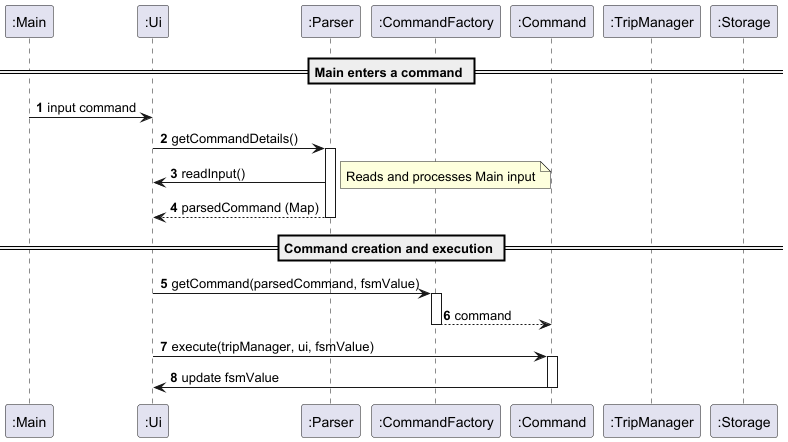

The diagram above was rendered by PlantUML. Its source (embedded in the PNG):
@startuml
'https://plantuml.com/sequence-diagram

autonumber

participant ":Main" as Main
participant ":Ui" as ui
participant ":Parser" as parser
participant ":CommandFactory" as factory
participant ":Command" as command
participant ":TripManager" as tripManager
participant ":Storage" as storage

== Main enters a command ==
Main -> ui: input command
ui -> parser: getCommandDetails()
activate parser
parser -> ui: readInput()
note right: Reads and processes Main input
parser --> ui: parsedCommand (Map)
deactivate parser

== Command creation and execution ==
ui -> factory: getCommand(parsedCommand, fsmValue)
activate factory
factory --> command: command
deactivate factory

ui -> command: execute(tripManager, ui, fsmValue)
activate command
command -> ui: update fsmValue
deactivate command

@enduml